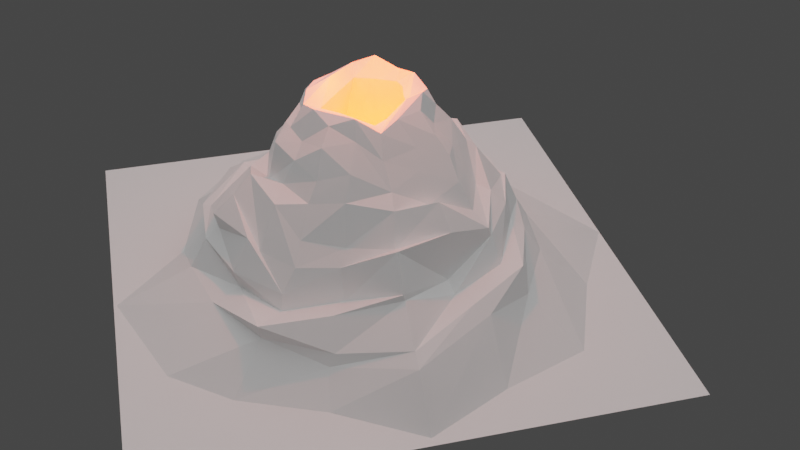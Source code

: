 # Source: Volcano.blend  (saved by Blender 3.0.42; exported with 4.5.12 LTS)
import bpy
from mathutils import Matrix  # noqa: F401  (used for matrix-valued properties, if any)

bpy.ops.wm.read_factory_settings(use_empty=True)
scene = bpy.context.scene
scene.name = 'Scene'

# ---- collections
col_collection = bpy.data.collections.new('Collection'); scene.collection.children.link(col_collection)

# ---- world
world_world = bpy.data.worlds.new('World'); scene.world = world_world
world_world.use_nodes = True; world_world.node_tree.nodes.clear()
_N = world_world.node_tree.nodes; _L = world_world.node_tree.links
n0 = _N.new('ShaderNodeOutputWorld'); n0.name = 'World Output'; n0.location = (300, 300)
n1 = _N.new('ShaderNodeBackground'); n1.name = 'Background'; n1.location = (10, 300)
n1.inputs[0].default_value = (0.05088, 0.05088, 0.05088, 1.0)
_L.new(n1.outputs[0], n0.inputs[0])
n0.is_active_output = True
world_world.color = (0.05088, 0.05088, 0.05088)
world_world.use_sun_shadow = False
world_world.sun_shadow_jitter_overblur = 0.0

# ---- cameras
cam_camera_001 = bpy.data.cameras.new('Camera.001')

# ---- lights
light_area = bpy.data.lights.new('Area', 'AREA')
light_area.color = (255.0, 255.0, 255.0)
light_area.transmission_factor = 0.0
light_area.energy = 3927.0
light_area.shadow_soft_size = 1.0
light_area.shadow_maximum_resolution = 0.006
light_area.use_absolute_resolution = True
light_area.size = 1.0
light_area.size_y = 1.0
light_point = bpy.data.lights.new('Point', 'POINT')
light_point.color = (1.0, 0.06865, 0.006201)
light_point.transmission_factor = 0.0
light_point.energy = 1e+06
light_point.shadow_soft_size = 0.25
light_point.shadow_maximum_resolution = 0.006
light_point.use_absolute_resolution = True
light_point_001 = bpy.data.lights.new('Point.001', 'POINT')
light_point_001.color = (1.0, 0.06865, 0.006201)
light_point_001.transmission_factor = 0.0
light_point_001.energy = 2.5e+05
light_point_001.shadow_soft_size = 0.25
light_point_001.shadow_maximum_resolution = 0.006
light_point_001.use_absolute_resolution = True
light_point_002 = bpy.data.lights.new('Point.002', 'POINT')
light_point_002.color = (1.0, 0.06865, 0.006201)
light_point_002.transmission_factor = 0.0
light_point_002.energy = 2.5e+05
light_point_002.shadow_soft_size = 0.25
light_point_002.shadow_maximum_resolution = 0.006
light_point_002.use_absolute_resolution = True

# ---- meshes
me_cone_001 = bpy.data.meshes.new('Cone.001')
me_cone_001.from_pydata([(-0.004185, 4.096, 0.0), (-0.06778, 0.9307, 3.265), (2.737, 2.534, 0.0), (0.643, 0.6456, 3.256), (4.06, -0.0173, 0.0), (1.047, -0.04059, 3.284), (2.636, -2.58, 0.0), (0.6433, -0.686, 3.306), (0.02089, -4.136, 0.0), (0.05018, -1.002, 3.211), (-2.81, -2.736, 0.0), (-0.6331, -0.7115, 3.243), (-3.998, -0.01266, 0.0), (-1.041, -0.02003, 3.18), (-2.594, 2.548, 0.0), (-0.7705, 0.6872, 3.25), (0.005773, 2.578, 1.056), (0.01907, 2.418, 1.5), (-0.01452, 1.79, 2.143), (-0.07729, 1.39, 2.691), (0.9897, 0.8308, 2.716), (1.291, 1.195, 2.055), (1.473, 1.527, 1.168), (2.188, 1.945, 0.9331), (1.521, -0.1086, 2.711), (1.817, 0.0005266, 1.771), (2.489, -0.03872, 1.396), (2.731, -0.0389, 1.027), (1.057, -1.011, 2.612), (1.324, -1.305, 1.988), (1.673, -1.674, 1.51), (2.095, -2.104, 1.079), (0.05638, -1.403, 2.627), (0.05248, -1.821, 2.08), (0.04237, -2.342, 1.483), (0.0562, -2.661, 0.8023), (-0.947, -1.085, 2.593), (-1.262, -1.383, 1.775), (-1.553, -1.591, 1.477), (-1.954, -1.984, 1.125), (-1.479, -0.06931, 2.447), (-1.966, 0.009584, 1.785), (-2.476, 0.006541, 1.35), (-3.094, -0.009075, 0.8165), (-1.085, 0.9449, 2.55), (-1.38, 1.279, 1.757), (-1.666, 1.631, 1.046), (-2.212, 2.082, 0.9707), (1.222, 2.927, 0.0), (0.2806, 0.8209, 3.313), (-0.05544, 1.144, 2.899), (2.069, 2.061, 0.6852), (3.863, 1.589, 0.0), (0.8088, 0.3331, 3.266), (3.319, -0.03153, 0.7537), (3.118, -1.361, 0.0), (0.868, -0.3737, 3.456), (2.036, -2.009, 0.7176), (1.355, -3.279, 0.0), (0.3558, -0.8783, 3.346), (0.03027, -2.744, 0.6519), (-1.31, -3.385, 0.0), (-0.3884, -0.808, 3.408), (-2.044, -2.067, 0.6394), (-3.326, -1.336, 0.0), (-0.8416, -0.3149, 3.265), (-3.341, -0.004823, 0.6871), (-3.169, 1.263, 0.0), (-0.91, 0.3307, 3.395), (-2.093, 2.037, 0.6538), (-1.85, 3.441, 0.0), (-0.3957, 0.8369, 3.344), (-0.02413, 2.858, 0.5706), (-0.03229, 2.352, 1.235), (-0.04167, 2.084, 1.838), (-0.0496, 1.522, 2.035), (0.8294, 0.7536, 3.027), (1.189, 1.097, 2.222), (1.474, 1.325, 1.583), (1.851, 1.716, 1.216), (1.286, -0.09019, 3.087), (1.672, -0.04854, 2.139), (2.441, -0.0861, 1.641), (2.785, -0.0285, 1.363), (0.8506, -0.8775, 2.855), (1.095, -1.119, 2.163), (1.593, -1.552, 1.814), (2.025, -1.966, 1.104), (-0.009126, -1.128, 2.962), (0.1014, -1.667, 2.2), (0.02952, -2.273, 1.47), (0.004308, -2.563, 0.9594), (-0.8287, -0.8937, 2.904), (-1.137, -1.185, 2.237), (-1.566, -1.539, 1.628), (-1.769, -1.694, 1.073), (-1.237, -0.008135, 2.831), (-1.713, -0.04419, 2.275), (-2.193, 0.01885, 1.913), (-2.485, -0.01598, 1.249), (-0.9432, 0.8325, 3.006), (-1.167, 1.102, 2.233), (-1.583, 1.408, 1.429), (-1.716, 1.669, 0.7781), (-0.9287, 2.18, 0.7243), (-0.872, 1.995, 1.566), (-0.8618, 1.554, 2.099), (-0.5627, 1.18, 2.62), (-2.672, 1.064, 0.6354), (-1.937, 0.7513, 0.9598), (-1.62, 0.6527, 1.685), (-1.271, 0.4918, 2.709), (-2.513, -1.018, 0.979), (-1.841, -0.8473, 0.9867), (-1.575, -0.747, 2.23), (-1.198, -0.5326, 2.558), (-0.9268, -2.37, 1.042), (-0.851, -2.05, 1.515), (-0.5282, -1.656, 1.753), (-0.4288, -1.283, 2.454), (1.042, -2.482, 0.7292), (0.8649, -2.012, 1.349), (0.7364, -1.708, 2.206), (0.4705, -1.18, 2.613), (2.812, -1.17, 0.6809), (2.1, -0.905, 1.756), (1.57, -0.6718, 1.665), (1.215, -0.5502, 2.825), (2.289, 0.914, 0.9491), (2.102, 0.567, 1.264), (1.664, 0.5281, 2.205), (1.164, 0.3992, 2.787), (1.052, 2.522, 1.01), (0.8729, 2.11, 1.36), (0.6099, 1.48, 1.665), (0.452, 1.138, 2.713), (0.42, 0.9025, 2.858), (1.061, 0.3241, 3.103), (0.9689, -0.53, 2.901), (0.5316, -1.044, 2.919), (-0.3693, -0.9958, 2.843), (-1.001, -0.5683, 2.84), (0.5127, 0.4017, 3.373), (-0.5227, 0.4632, 3.297), (-0.4832, -0.5348, 3.38), (-1.032, 0.3482, 3.083), (-0.4017, 1.031, 2.833), (0.006605, 2.773, 0.0), (2.831, -0.03634, 0.0), (0.06482, -0.08917, 0.0), (-1.417, -0.6376, 0.0), (-2.917, -0.0131, 0.0), (-1.023, 2.627, 0.5893), (-0.9309, 2.256, 1.03), (-1.045, 1.85, 1.428), (-0.4885, 1.368, 2.196), (-2.691, 1.152, 0.4192), (-2.359, 1.013, 1.075), (-1.778, 0.7774, 1.46), (-1.415, 0.5965, 2.321), (-2.599, -1.283, 0.8339), (-2.179, -0.8519, 0.9521), (-1.804, -0.8848, 1.822), (-1.424, -0.6436, 2.112), (-1.068, -2.608, 0.6844), (-0.7323, -2.196, 1.148), (-0.7279, -1.837, 1.72), (-0.5981, -1.469, 2.03), (1.006, -2.591, 0.7206), (0.8767, -2.342, 1.29), (0.8199, -1.715, 1.932), (0.702, -1.407, 2.069), (2.595, -1.185, 0.4435), (2.337, -0.9301, 1.201), (1.773, -0.837, 1.592), (1.405, -0.6895, 2.211), (2.603, 1.004, 0.6061), (2.144, 0.8165, 1.09), (1.704, 0.7588, 1.744), (1.411, 0.5851, 2.227), (1.112, 2.396, 0.5618), (0.8794, 2.404, 1.074), (0.9577, 1.689, 1.684), (0.5933, 1.338, 2.041), (0.1115, -0.6416, 3.119), (-0.5463, -0.2202, 3.122), (0.6967, -0.3733, 3.122), (-0.7036, -0.007438, 3.122), (0.7277, -0.3134, 3.122), (-0.4211, 0.3498, 3.122), (0.5476, -0.6478, 3.126), (0.3507, -0.6894, 3.126), (-0.3563, -0.4656, 3.122), (0.8588, -0.02936, 3.111), (-0.228, -0.6224, 3.105), (-0.01493, 0.6697, 3.13), (0.498, 0.2557, 3.129), (-0.7456, -0.7711, 0.07589), (-0.3721, 0.3386, 0.07589), (0.06485, -1.539, 0.07589), (-1.812, -0.3392, 0.07589), (1.734, -0.776, 0.07589), (-2.261, 0.268, 0.07589), (1.823, -0.6049, 0.07589), (-1.111, 1.025, 0.07589), (1.309, -1.561, 0.07589), (1.111, -1.602, 0.07589), (-1.27, -1.039, 0.07589), (2.197, 0.2036, 0.07589), (-0.9192, -1.506, 0.07589), (-0.3429, 1.531, 0.07589), (0.9089, 1.226, 0.0761)], [], [(1, 136, 50), (3, 137, 76), (5, 138, 80), (28, 139, 123), (32, 140, 119), (36, 141, 115), (40, 145, 111), (15, 146, 100), (14, 147, 149), (47, 152, 69), (46, 153, 103), (46, 154, 105), (44, 155, 101), (43, 156, 66), (42, 157, 99), (41, 158, 98), (40, 159, 97), (39, 160, 63), (38, 161, 95), (38, 162, 113), (37, 163, 114), (35, 164, 60), (34, 165, 91), (33, 166, 90), (32, 167, 89), (31, 168, 57), (30, 169, 87), (30, 170, 121), (29, 171, 122), (27, 172, 54), (27, 173, 124), (25, 174, 82), (24, 175, 81), (2, 176, 52), (22, 177, 79), (22, 178, 129), (21, 179, 130), (16, 180, 72), (16, 181, 132), (18, 182, 74), (19, 183, 75), (1, 49, 136), (3, 53, 137), (5, 56, 138), (28, 84, 139), (32, 88, 140), (36, 92, 141), (5, 53, 142), (1, 71, 143), (13, 65, 144), (9, 194, 144), (7, 56, 186, 190), (40, 96, 145), (15, 71, 146), (14, 70, 147), (2, 52, 148), (6, 58, 149), (8, 61, 150), (10, 64, 151), (47, 104, 152), (46, 105, 153), (46, 102, 154), (44, 107, 155), (43, 108, 156), (42, 109, 157), (41, 110, 158), (40, 111, 159), (39, 112, 160), (38, 113, 161), (38, 94, 162), (37, 93, 163), (35, 116, 164), (34, 117, 165), (33, 118, 166), (32, 119, 167), (31, 120, 168), (30, 121, 169), (30, 86, 170), (29, 85, 171), (27, 124, 172), (27, 83, 173), (25, 126, 174), (24, 127, 175), (2, 51, 176), (22, 129, 177), (22, 78, 178), (21, 77, 179), (16, 132, 180), (16, 73, 181), (18, 134, 182), (19, 135, 183), (183, 77, 21), (183, 135, 77), (135, 20, 77), (182, 78, 22), (182, 134, 78), (134, 21, 78), (181, 133, 22), (181, 73, 133), (73, 17, 133), (180, 51, 2), (180, 132, 51), (132, 23, 51), (179, 131, 24), (179, 77, 131), (77, 20, 131), (178, 130, 25), (178, 78, 130), (78, 21, 130), (177, 83, 27), (177, 129, 83), (129, 26, 83), (176, 128, 27), (176, 51, 128), (51, 23, 128), (175, 85, 29), (175, 127, 85), (127, 28, 85), (174, 86, 30), (174, 126, 86), (126, 29, 86), (173, 125, 30), (173, 83, 125), (83, 26, 125), (172, 57, 6), (172, 124, 57), (124, 31, 57), (171, 123, 32), (171, 85, 123), (85, 28, 123), (170, 122, 33), (170, 86, 122), (86, 29, 122), (169, 91, 35), (169, 121, 91), (121, 34, 91), (168, 60, 8), (168, 120, 60), (120, 35, 60), (167, 93, 37), (167, 119, 93), (119, 36, 93), (166, 94, 38), (166, 118, 94), (118, 37, 94), (165, 95, 39), (165, 117, 95), (117, 38, 95), (164, 63, 10), (164, 116, 63), (116, 39, 63), (163, 115, 40), (163, 93, 115), (93, 36, 115), (162, 114, 41), (162, 94, 114), (94, 37, 114), (161, 99, 43), (161, 113, 99), (113, 42, 99), (160, 66, 12), (160, 112, 66), (112, 43, 66), (159, 101, 45), (159, 111, 101), (111, 44, 101), (158, 102, 46), (158, 110, 102), (110, 45, 102), (157, 103, 47), (157, 109, 103), (109, 46, 103), (156, 69, 14), (156, 108, 69), (108, 47, 69), (155, 75, 18), (155, 107, 75), (107, 19, 75), (154, 106, 18), (154, 102, 106), (102, 45, 106), (153, 73, 16), (153, 105, 73), (105, 17, 73), (152, 72, 0), (152, 104, 72), (104, 16, 72), (151, 67, 14), (151, 64, 67), (64, 12, 67), (150, 151, 14), (150, 61, 151), (61, 10, 151), (149, 150, 14), (149, 58, 150), (58, 8, 150), (148, 55, 6), (148, 52, 55), (52, 4, 55), (147, 48, 2), (147, 70, 48), (70, 0, 48), (146, 50, 19), (146, 71, 50), (71, 1, 50), (145, 68, 15), (145, 96, 68), (96, 13, 68), (187, 185, 200, 202), (193, 196, 211, 208), (56, 5, 193, 188), (144, 192, 185, 13), (144, 194, 192), (59, 190, 191), (144, 62, 9), (144, 65, 62), (65, 11, 62), (143, 68, 13), (143, 71, 68), (71, 15, 68), (142, 49, 1), (142, 53, 49), (53, 3, 49), (141, 65, 13), (141, 92, 65), (92, 11, 65), (140, 62, 11), (140, 88, 62), (88, 9, 62), (139, 59, 9), (139, 84, 59), (84, 7, 59), (138, 84, 28), (138, 56, 84), (56, 7, 84), (137, 80, 24), (137, 53, 80), (53, 5, 80), (136, 76, 20), (136, 49, 76), (49, 3, 76), (75, 134, 18), (75, 183, 134), (183, 21, 134), (74, 133, 17), (74, 182, 133), (182, 22, 133), (132, 79, 23), (132, 181, 79), (181, 22, 79), (72, 48, 0), (72, 180, 48), (180, 2, 48), (130, 81, 25), (130, 179, 81), (179, 24, 81), (129, 82, 26), (129, 178, 82), (178, 25, 82), (79, 128, 23), (79, 177, 128), (177, 27, 128), (52, 54, 4), (52, 176, 54), (176, 27, 54), (81, 126, 25), (81, 175, 126), (175, 29, 126), (82, 125, 26), (82, 174, 125), (174, 30, 125), (124, 87, 31), (124, 173, 87), (173, 30, 87), (54, 55, 4), (54, 172, 55), (172, 6, 55), (122, 89, 33), (122, 171, 89), (171, 32, 89), (121, 90, 34), (121, 170, 90), (170, 33, 90), (87, 120, 31), (87, 169, 120), (169, 35, 120), (57, 58, 6), (57, 168, 58), (168, 8, 58), (89, 118, 33), (89, 167, 118), (167, 37, 118), (90, 117, 34), (90, 166, 117), (166, 38, 117), (91, 116, 35), (91, 165, 116), (165, 39, 116), (60, 61, 8), (60, 164, 61), (164, 10, 61), (114, 97, 41), (114, 163, 97), (163, 40, 97), (113, 98, 42), (113, 162, 98), (162, 41, 98), (95, 112, 39), (95, 161, 112), (161, 43, 112), (63, 64, 10), (63, 160, 64), (160, 12, 64), (97, 110, 41), (97, 159, 110), (159, 45, 110), (98, 109, 42), (98, 158, 109), (158, 46, 109), (99, 108, 43), (99, 157, 108), (157, 47, 108), (66, 67, 12), (66, 156, 67), (156, 14, 67), (101, 106, 45), (101, 155, 106), (155, 18, 106), (105, 74, 17), (105, 154, 74), (154, 18, 74), (103, 104, 47), (103, 153, 104), (153, 16, 104), (69, 70, 14), (69, 152, 70), (152, 0, 70), (149, 148, 6), (149, 147, 148), (147, 2, 148), (100, 107, 44), (100, 146, 107), (146, 19, 107), (111, 100, 44), (111, 145, 100), (145, 15, 100), (142, 195, 196), (1, 195, 142), (115, 96, 40), (115, 141, 96), (141, 13, 96), (119, 92, 36), (119, 140, 92), (140, 11, 92), (123, 88, 32), (123, 139, 88), (139, 9, 88), (80, 127, 24), (80, 138, 127), (138, 28, 127), (76, 131, 20), (76, 137, 131), (137, 24, 131), (50, 135, 19), (50, 136, 135), (136, 20, 135), (197, 198, 202, 200), (195, 189, 204, 210), (184, 194, 59), (188, 186, 56), (186, 188, 203, 201), (190, 186, 201, 205), (187, 189, 143, 13), (194, 184, 199, 209), (188, 193, 208, 203), (189, 195, 143), (185, 187, 13), (192, 194, 209, 207), (197, 201, 203, 198), (198, 204, 202), (207, 209, 199, 197), (208, 211, 198), (199, 206, 197), (203, 208, 198), (205, 201, 197, 206), (200, 207, 197), (195, 211, 196), (185, 192, 207, 200), (184, 191, 206, 199), (191, 190, 205, 206), (189, 187, 202, 204), (5, 142, 196, 193), (1, 143, 195), (59, 7, 190), (191, 184, 59), (198, 211, 210), (198, 210, 204), (210, 211, 195), (9, 59, 194)])
_uv = me_cone_001.uv_layers.new(name='UVMap')
_uv.uv.foreach_set('vector', [1.0, 1.0, 0.9375, 0.9544, 1.0, 0.9544, 0.875, 1.0, 0.8125, 0.9544, 0.875, 0.9544, 0.75, 1.0, 0.6875, 0.9544, 0.75, 0.9544, 0.625, 0.9087, 0.5625, 0.9544, 0.5625, 0.9087, 0.5, 0.9087, 0.4375, 0.9544, 0.4375, 0.9087, 0.375, 0.9087, 0.3125, 0.9544, 0.3125, 0.9087, 0.25, 0.9087, 0.1875, 0.9544, 0.1875, 0.9087, 0.125, 1.0, 0.0625, 0.9544, 0.125, 0.9544, 0.5803, 0.4197, 0.75, 0.4197, 0.75, 0.25, 0.125, 0.6087, 0.0625, 0.5544, 0.125, 0.5544, 0.125, 0.7087, 0.0625, 0.6587, 0.125, 0.6587, 0.125, 0.7087, 0.0625, 0.7587, 0.0625, 0.7087, 0.125, 0.9087, 0.0625, 0.8587, 0.125, 0.8587, 0.25, 0.6087, 0.1875, 0.5544, 0.25, 0.5544, 0.25, 0.7087, 0.1875, 0.6587, 0.25, 0.6587, 0.25, 0.8087, 0.1875, 0.7587, 0.25, 0.7587, 0.25, 0.9087, 0.1875, 0.8587, 0.25, 0.8587, 0.375, 0.6087, 0.3125, 0.5544, 0.375, 0.5544, 0.375, 0.7087, 0.3125, 0.6587, 0.375, 0.6587, 0.375, 0.7087, 0.3125, 0.7587, 0.3125, 0.7087, 0.375, 0.8087, 0.3125, 0.8587, 0.3125, 0.8087, 0.5, 0.6087, 0.4375, 0.5544, 0.5, 0.5544, 0.5, 0.7087, 0.4375, 0.6587, 0.5, 0.6587, 0.5, 0.8087, 0.4375, 0.7587, 0.5, 0.7587, 0.5, 0.9087, 0.4375, 0.8587, 0.5, 0.8587, 0.625, 0.6087, 0.5625, 0.5544, 0.625, 0.5544, 0.625, 0.7087, 0.5625, 0.6587, 0.625, 0.6587, 0.625, 0.7087, 0.5625, 0.7587, 0.5625, 0.7087, 0.625, 0.8087, 0.5625, 0.8587, 0.5625, 0.8087, 0.75, 0.6087, 0.6875, 0.5544, 0.75, 0.5544, 0.75, 0.6087, 0.6875, 0.6587, 0.6875, 0.6087, 0.75, 0.8087, 0.6875, 0.7587, 0.75, 0.7587, 0.75, 0.9087, 0.6875, 0.8587, 0.75, 0.8587, 0.875, 0.5, 0.8125, 0.5544, 0.8125, 0.5, 0.875, 0.7087, 0.8125, 0.6587, 0.875, 0.6587, 0.875, 0.7087, 0.8125, 0.7587, 0.8125, 0.7087, 0.875, 0.8087, 0.8125, 0.8587, 0.8125, 0.8087, 1.0, 0.6087, 0.9375, 0.5544, 1.0, 0.5544, 1.0, 0.6087, 0.9375, 0.6587, 0.9375, 0.6087, 1.0, 0.8087, 0.9375, 0.7587, 1.0, 0.7587, 1.0, 0.9087, 0.9375, 0.8587, 1.0, 0.8587, 1.0, 1.0, 0.9375, 1.0, 0.9375, 0.9544, 0.875, 1.0, 0.8125, 1.0, 0.8125, 0.9544, 0.75, 1.0, 0.6875, 1.0, 0.6875, 0.9544, 0.625, 0.9087, 0.625, 0.9544, 0.5625, 0.9544, 0.5, 0.9087, 0.5, 0.9544, 0.4375, 0.9544, 0.375, 0.9087, 0.375, 0.9544, 0.3125, 0.9544, 0.49, 0.25, 0.4549, 0.3349, 0.37, 0.37, 0.25, 0.49, 0.1651, 0.4549, 0.13, 0.37, 0.01, 0.25, 0.04515, 0.1651, 0.13, 0.13, 0.25, 0.01, 0.1899, 0.1052, 0.13, 0.13, 0.4197, 0.08029, 0.4549, 0.1651, 0.4153, 0.1651, 0.3957, 0.09023, 0.25, 0.9087, 0.25, 0.9544, 0.1875, 0.9544, 0.125, 1.0, 0.0625, 1.0, 0.0625, 0.9544, 0.5803, 0.4197, 0.6651, 0.4549, 0.75, 0.4197, 0.9197, 0.4197, 0.9549, 0.3349, 0.9197, 0.25, 0.9197, 0.08029, 0.8349, 0.04515, 0.75, 0.25, 0.75, 0.01, 0.6651, 0.04515, 0.6651, 0.2149, 0.5803, 0.08029, 0.5451, 0.1651, 0.5803, 0.25, 0.125, 0.6087, 0.0625, 0.6087, 0.0625, 0.5544, 0.125, 0.7087, 0.0625, 0.7087, 0.0625, 0.6587, 0.125, 0.7087, 0.125, 0.7587, 0.0625, 0.7587, 0.125, 0.9087, 0.0625, 0.9087, 0.0625, 0.8587, 0.25, 0.6087, 0.1875, 0.6087, 0.1875, 0.5544, 0.25, 0.7087, 0.1875, 0.7087, 0.1875, 0.6587, 0.25, 0.8087, 0.1875, 0.8087, 0.1875, 0.7587, 0.25, 0.9087, 0.1875, 0.9087, 0.1875, 0.8587, 0.375, 0.6087, 0.3125, 0.6087, 0.3125, 0.5544, 0.375, 0.7087, 0.3125, 0.7087, 0.3125, 0.6587, 0.375, 0.7087, 0.375, 0.7587, 0.3125, 0.7587, 0.375, 0.8087, 0.375, 0.8587, 0.3125, 0.8587, 0.5, 0.6087, 0.4375, 0.6087, 0.4375, 0.5544, 0.5, 0.7087, 0.4375, 0.7087, 0.4375, 0.6587, 0.5, 0.8087, 0.4375, 0.8087, 0.4375, 0.7587, 0.5, 0.9087, 0.4375, 0.9087, 0.4375, 0.8587, 0.625, 0.6087, 0.5625, 0.6087, 0.5625, 0.5544, 0.625, 0.7087, 0.5625, 0.7087, 0.5625, 0.6587, 0.625, 0.7087, 0.625, 0.7587, 0.5625, 0.7587, 0.625, 0.8087, 0.625, 0.8587, 0.5625, 0.8587, 0.75, 0.6087, 0.6875, 0.6087, 0.6875, 0.5544, 0.75, 0.6087, 0.75, 0.6587, 0.6875, 0.6587, 0.75, 0.8087, 0.6875, 0.8087, 0.6875, 0.7587, 0.75, 0.9087, 0.6875, 0.9087, 0.6875, 0.8587, 0.875, 0.5, 0.875, 0.5544, 0.8125, 0.5544, 0.875, 0.7087, 0.8125, 0.7087, 0.8125, 0.6587, 0.875, 0.7087, 0.875, 0.7587, 0.8125, 0.7587, 0.875, 0.8087, 0.875, 0.8587, 0.8125, 0.8587, 1.0, 0.6087, 0.9375, 0.6087, 0.9375, 0.5544, 1.0, 0.6087, 1.0, 0.6587, 0.9375, 0.6587, 1.0, 0.8087, 0.9375, 0.8087, 0.9375, 0.7587, 1.0, 0.9087, 0.9375, 0.9087, 0.9375, 0.8587, 0.9375, 0.8587, 0.875, 0.8587, 0.875, 0.8087, 0.9375, 0.8587, 0.9375, 0.9087, 0.875, 0.8587, 0.9375, 0.9087, 0.875, 0.9087, 0.875, 0.8587, 0.9375, 0.7587, 0.875, 0.7587, 0.875, 0.7087, 0.9375, 0.7587, 0.9375, 0.8087, 0.875, 0.7587, 0.9375, 0.8087, 0.875, 0.8087, 0.875, 0.7587, 0.9375, 0.6587, 0.9375, 0.7087, 0.875, 0.7087, 0.9375, 0.6587, 1.0, 0.6587, 0.9375, 0.7087, 1.0, 0.6587, 1.0, 0.7087, 0.9375, 0.7087, 0.9375, 0.5544, 0.875, 0.5544, 0.875, 0.5, 0.9375, 0.5544, 0.9375, 0.6087, 0.875, 0.5544, 0.9375, 0.6087, 0.875, 0.6087, 0.875, 0.5544, 0.8125, 0.8587, 0.8125, 0.9087, 0.75, 0.9087, 0.8125, 0.8587, 0.875, 0.8587, 0.8125, 0.9087, 0.875, 0.8587, 0.875, 0.9087, 0.8125, 0.9087, 0.8125, 0.7587, 0.8125, 0.8087, 0.75, 0.8087, 0.8125, 0.7587, 0.875, 0.7587, 0.8125, 0.8087, 0.875, 0.7587, 0.875, 0.8087, 0.8125, 0.8087, 0.8125, 0.6587, 0.75, 0.6587, 0.75, 0.6087, 0.8125, 0.6587, 0.8125, 0.7087, 0.75, 0.6587, 0.8125, 0.7087, 0.75, 0.7087, 0.75, 0.6587, 0.8125, 0.5544, 0.8125, 0.6087, 0.75, 0.6087, 0.8125, 0.5544, 0.875, 0.5544, 0.8125, 0.6087, 0.875, 0.5544, 0.875, 0.6087, 0.8125, 0.6087, 0.6875, 0.8587, 0.625, 0.8587, 0.625, 0.8087, 0.6875, 0.8587, 0.6875, 0.9087, 0.625, 0.8587, 0.6875, 0.9087, 0.625, 0.9087, 0.625, 0.8587, 0.6875, 0.7587, 0.625, 0.7587, 0.625, 0.7087, 0.6875, 0.7587, 0.6875, 0.8087, 0.625, 0.7587, 0.6875, 0.8087, 0.625, 0.8087, 0.625, 0.7587, 0.6875, 0.6587, 0.6875, 0.7087, 0.625, 0.7087, 0.6875, 0.6587, 0.75, 0.6587, 0.6875, 0.7087, 0.75, 0.6587, 0.75, 0.7087, 0.6875, 0.7087, 0.6875, 0.5544, 0.625, 0.5544, 0.625, 0.5, 0.6875, 0.5544, 0.6875, 0.6087, 0.625, 0.5544, 0.6875, 0.6087, 0.625, 0.6087, 0.625, 0.5544, 0.5625, 0.8587, 0.5625, 0.9087, 0.5, 0.9087, 0.5625, 0.8587, 0.625, 0.8587, 0.5625, 0.9087, 0.625, 0.8587, 0.625, 0.9087, 0.5625, 0.9087, 0.5625, 0.7587, 0.5625, 0.8087, 0.5, 0.8087, 0.5625, 0.7587, 0.625, 0.7587, 0.5625, 0.8087, 0.625, 0.7587, 0.625, 0.8087, 0.5625, 0.8087, 0.5625, 0.6587, 0.5, 0.6587, 0.5, 0.6087, 0.5625, 0.6587, 0.5625, 0.7087, 0.5, 0.6587, 0.5625, 0.7087, 0.5, 0.7087, 0.5, 0.6587, 0.5625, 0.5544, 0.5, 0.5544, 0.5, 0.5, 0.5625, 0.5544, 0.5625, 0.6087, 0.5, 0.5544, 0.5625, 0.6087, 0.5, 0.6087, 0.5, 0.5544, 0.4375, 0.8587, 0.375, 0.8587, 0.375, 0.8087, 0.4375, 0.8587, 0.4375, 0.9087, 0.375, 0.8587, 0.4375, 0.9087, 0.375, 0.9087, 0.375, 0.8587, 0.4375, 0.7587, 0.375, 0.7587, 0.375, 0.7087, 0.4375, 0.7587, 0.4375, 0.8087, 0.375, 0.7587, 0.4375, 0.8087, 0.375, 0.8087, 0.375, 0.7587, 0.4375, 0.6587, 0.375, 0.6587, 0.375, 0.6087, 0.4375, 0.6587, 0.4375, 0.7087, 0.375, 0.6587, 0.4375, 0.7087, 0.375, 0.7087, 0.375, 0.6587, 0.4375, 0.5544, 0.375, 0.5544, 0.375, 0.5, 0.4375, 0.5544, 0.4375, 0.6087, 0.375, 0.5544, 0.4375, 0.6087, 0.375, 0.6087, 0.375, 0.5544, 0.3125, 0.8587, 0.3125, 0.9087, 0.25, 0.9087, 0.3125, 0.8587, 0.375, 0.8587, 0.3125, 0.9087, 0.375, 0.8587, 0.375, 0.9087, 0.3125, 0.9087, 0.3125, 0.7587, 0.3125, 0.8087, 0.25, 0.8087, 0.3125, 0.7587, 0.375, 0.7587, 0.3125, 0.8087, 0.375, 0.7587, 0.375, 0.8087, 0.3125, 0.8087, 0.3125, 0.6587, 0.25, 0.6587, 0.25, 0.6087, 0.3125, 0.6587, 0.3125, 0.7087, 0.25, 0.6587, 0.3125, 0.7087, 0.25, 0.7087, 0.25, 0.6587, 0.3125, 0.5544, 0.25, 0.5544, 0.25, 0.5, 0.3125, 0.5544, 0.3125, 0.6087, 0.25, 0.5544, 0.3125, 0.6087, 0.25, 0.6087, 0.25, 0.5544, 0.1875, 0.8587, 0.125, 0.8587, 0.125, 0.8087, 0.1875, 0.8587, 0.1875, 0.9087, 0.125, 0.8587, 0.1875, 0.9087, 0.125, 0.9087, 0.125, 0.8587, 0.1875, 0.7587, 0.125, 0.7587, 0.125, 0.7087, 0.1875, 0.7587, 0.1875, 0.8087, 0.125, 0.7587, 0.1875, 0.8087, 0.125, 0.8087, 0.125, 0.7587, 0.1875, 0.6587, 0.125, 0.6587, 0.125, 0.6087, 0.1875, 0.6587, 0.1875, 0.7087, 0.125, 0.6587, 0.1875, 0.7087, 0.125, 0.7087, 0.125, 0.6587, 0.1875, 0.5544, 0.125, 0.5544, 0.125, 0.5, 0.1875, 0.5544, 0.1875, 0.6087, 0.125, 0.5544, 0.1875, 0.6087, 0.125, 0.6087, 0.125, 0.5544, 0.0625, 0.8587, 0.0, 0.8587, 0.0, 0.8087, 0.0625, 0.8587, 0.0625, 0.9087, 0.0, 0.8587, 0.0625, 0.9087, 0.0, 0.9087, 0.0, 0.8587, 0.0625, 0.7587, 0.0625, 0.8087, 0.0, 0.8087, 0.0625, 0.7587, 0.125, 0.7587, 0.0625, 0.8087, 0.125, 0.7587, 0.125, 0.8087, 0.0625, 0.8087, 0.0625, 0.6587, 0.0, 0.6587, 0.0, 0.6087, 0.0625, 0.6587, 0.0625, 0.7087, 0.0, 0.6587, 0.0625, 0.7087, 0.0, 0.7087, 0.0, 0.6587, 0.0625, 0.5544, 0.0, 0.5544, 0.0, 0.5, 0.0625, 0.5544, 0.0625, 0.6087, 0.0, 0.5544, 0.0625, 0.6087, 0.0, 0.6087, 0.0, 0.5544, 0.5803, 0.25, 0.5451, 0.3349, 0.5803, 0.4197, 0.5803, 0.25, 0.5451, 0.1651, 0.5451, 0.3349, 0.5451, 0.1651, 0.51, 0.25, 0.5451, 0.3349, 0.6651, 0.2149, 0.5803, 0.25, 0.5803, 0.4197, 0.6651, 0.2149, 0.6651, 0.04515, 0.5803, 0.25, 0.6651, 0.04515, 0.5803, 0.08029, 0.5803, 0.25, 0.75, 0.25, 0.6651, 0.2149, 0.5803, 0.4197, 0.75, 0.25, 0.8349, 0.04515, 0.6651, 0.2149, 0.8349, 0.04515, 0.75, 0.01, 0.6651, 0.2149, 0.9197, 0.25, 0.9549, 0.1651, 0.9197, 0.08029, 0.9197, 0.25, 0.9549, 0.3349, 0.9549, 0.1651, 0.9549, 0.3349, 0.99, 0.25, 0.9549, 0.1651, 0.75, 0.4197, 0.8349, 0.4549, 0.9197, 0.4197, 0.75, 0.4197, 0.6651, 0.4549, 0.8349, 0.4549, 0.6651, 0.4549, 0.75, 0.49, 0.8349, 0.4549, 0.0625, 0.9544, 0.0, 0.9544, 0.0, 0.9087, 0.0625, 0.9544, 0.0625, 1.0, 0.0, 0.9544, 0.0625, 1.0, 0.0, 1.0, 0.0, 0.9544, 0.1875, 0.9544, 0.1875, 1.0, 0.125, 1.0, 0.1875, 0.9544, 0.25, 0.9544, 0.1875, 1.0, 0.25, 0.9544, 0.25, 1.0, 0.1875, 1.0, 0.09095, 0.25, 0.1267, 0.2017, 0.1267, 0.2017, 0.09095, 0.25, 0.4486, 0.25, 0.3661, 0.3287, 0.3472, 0.3468, 0.4486, 0.25, 0.4549, 0.1651, 0.49, 0.25, 0.4486, 0.25, 0.4233, 0.1782, 0.13, 0.13, 0.1638, 0.144, 0.1267, 0.2017, 0.01, 0.25, 0.13, 0.13, 0.1899, 0.1052, 0.1638, 0.144, 0.3349, 0.04515, 0.3957, 0.09023, 0.3956, 0.09029, 0.13, 0.13, 0.1651, 0.04515, 0.25, 0.01, 0.13, 0.13, 0.04515, 0.1651, 0.1651, 0.04515, 0.04515, 0.1651, 0.08029, 0.08029, 0.1651, 0.04515, 0.13, 0.37, 0.04515, 0.3349, 0.01, 0.25, 0.13, 0.37, 0.1651, 0.4549, 0.04515, 0.3349, 0.1651, 0.4549, 0.08029, 0.4197, 0.04515, 0.3349, 0.37, 0.37, 0.3349, 0.4549, 0.25, 0.49, 0.37, 0.37, 0.4549, 0.3349, 0.3349, 0.4549, 0.4549, 0.3349, 0.4197, 0.4197, 0.3349, 0.4549, 0.3125, 0.9544, 0.3125, 1.0, 0.25, 1.0, 0.3125, 0.9544, 0.375, 0.9544, 0.3125, 1.0, 0.375, 0.9544, 0.375, 1.0, 0.3125, 1.0, 0.4375, 0.9544, 0.4375, 1.0, 0.375, 1.0, 0.4375, 0.9544, 0.5, 0.9544, 0.4375, 1.0, 0.5, 0.9544, 0.5, 1.0, 0.4375, 1.0, 0.5625, 0.9544, 0.5625, 1.0, 0.5, 1.0, 0.5625, 0.9544, 0.625, 0.9544, 0.5625, 1.0, 0.625, 0.9544, 0.625, 1.0, 0.5625, 1.0, 0.6875, 0.9544, 0.625, 0.9544, 0.625, 0.9087, 0.6875, 0.9544, 0.6875, 1.0, 0.625, 0.9544, 0.6875, 1.0, 0.625, 1.0, 0.625, 0.9544, 0.8125, 0.9544, 0.75, 0.9544, 0.75, 0.9087, 0.8125, 0.9544, 0.8125, 1.0, 0.75, 0.9544, 0.8125, 1.0, 0.75, 1.0, 0.75, 0.9544, 0.9375, 0.9544, 0.875, 0.9544, 0.875, 0.9087, 0.9375, 0.9544, 0.9375, 1.0, 0.875, 0.9544, 0.9375, 1.0, 0.875, 1.0, 0.875, 0.9544, 1.0, 0.8587, 0.9375, 0.8087, 1.0, 0.8087, 1.0, 0.8587, 0.9375, 0.8587, 0.9375, 0.8087, 0.9375, 0.8587, 0.875, 0.8087, 0.9375, 0.8087, 1.0, 0.7587, 0.9375, 0.7087, 1.0, 0.7087, 1.0, 0.7587, 0.9375, 0.7587, 0.9375, 0.7087, 0.9375, 0.7587, 0.875, 0.7087, 0.9375, 0.7087, 0.9375, 0.6087, 0.875, 0.6587, 0.875, 0.6087, 0.9375, 0.6087, 0.9375, 0.6587, 0.875, 0.6587, 0.9375, 0.6587, 0.875, 0.7087, 0.875, 0.6587, 1.0, 0.5544, 0.9375, 0.5, 1.0, 0.5, 1.0, 0.5544, 0.9375, 0.5544, 0.9375, 0.5, 0.9375, 0.5544, 0.875, 0.5, 0.9375, 0.5, 0.8125, 0.8087, 0.75, 0.8587, 0.75, 0.8087, 0.8125, 0.8087, 0.8125, 0.8587, 0.75, 0.8587, 0.8125, 0.8587, 0.75, 0.9087, 0.75, 0.8587, 0.8125, 0.7087, 0.75, 0.7587, 0.75, 0.7087, 0.8125, 0.7087, 0.8125, 0.7587, 0.75, 0.7587, 0.8125, 0.7587, 0.75, 0.8087, 0.75, 0.7587, 0.875, 0.6587, 0.8125, 0.6087, 0.875, 0.6087, 0.875, 0.6587, 0.8125, 0.6587, 0.8125, 0.6087, 0.8125, 0.6587, 0.75, 0.6087, 0.8125, 0.6087, 0.8125, 0.5, 0.75, 0.5544, 0.75, 0.5, 0.8125, 0.5, 0.8125, 0.5544, 0.75, 0.5544, 0.8125, 0.5544, 0.75, 0.6087, 0.75, 0.5544, 0.75, 0.8587, 0.6875, 0.8087, 0.75, 0.8087, 0.75, 0.8587, 0.6875, 0.8587, 0.6875, 0.8087, 0.6875, 0.8587, 0.625, 0.8087, 0.6875, 0.8087, 0.75, 0.7587, 0.6875, 0.7087, 0.75, 0.7087, 0.75, 0.7587, 0.6875, 0.7587, 0.6875, 0.7087, 0.6875, 0.7587, 0.625, 0.7087, 0.6875, 0.7087, 0.6875, 0.6087, 0.625, 0.6587, 0.625, 0.6087, 0.6875, 0.6087, 0.6875, 0.6587, 0.625, 0.6587, 0.6875, 0.6587, 0.625, 0.7087, 0.625, 0.6587, 0.75, 0.5544, 0.6875, 0.5, 0.75, 0.5, 0.75, 0.5544, 0.6875, 0.5544, 0.6875, 0.5, 0.6875, 0.5544, 0.625, 0.5, 0.6875, 0.5, 0.5625, 0.8087, 0.5, 0.8587, 0.5, 0.8087, 0.5625, 0.8087, 0.5625, 0.8587, 0.5, 0.8587, 0.5625, 0.8587, 0.5, 0.9087, 0.5, 0.8587, 0.5625, 0.7087, 0.5, 0.7587, 0.5, 0.7087, 0.5625, 0.7087, 0.5625, 0.7587, 0.5, 0.7587, 0.5625, 0.7587, 0.5, 0.8087, 0.5, 0.7587, 0.625, 0.6587, 0.5625, 0.6087, 0.625, 0.6087, 0.625, 0.6587, 0.5625, 0.6587, 0.5625, 0.6087, 0.5625, 0.6587, 0.5, 0.6087, 0.5625, 0.6087, 0.625, 0.5544, 0.5625, 0.5, 0.625, 0.5, 0.625, 0.5544, 0.5625, 0.5544, 0.5625, 0.5, 0.5625, 0.5544, 0.5, 0.5, 0.5625, 0.5, 0.5, 0.8587, 0.4375, 0.8087, 0.5, 0.8087, 0.5, 0.8587, 0.4375, 0.8587, 0.4375, 0.8087, 0.4375, 0.8587, 0.375, 0.8087, 0.4375, 0.8087, 0.5, 0.7587, 0.4375, 0.7087, 0.5, 0.7087, 0.5, 0.7587, 0.4375, 0.7587, 0.4375, 0.7087, 0.4375, 0.7587, 0.375, 0.7087, 0.4375, 0.7087, 0.5, 0.6587, 0.4375, 0.6087, 0.5, 0.6087, 0.5, 0.6587, 0.4375, 0.6587, 0.4375, 0.6087, 0.4375, 0.6587, 0.375, 0.6087, 0.4375, 0.6087, 0.5, 0.5544, 0.4375, 0.5, 0.5, 0.5, 0.5, 0.5544, 0.4375, 0.5544, 0.4375, 0.5, 0.4375, 0.5544, 0.375, 0.5, 0.4375, 0.5, 0.3125, 0.8087, 0.25, 0.8587, 0.25, 0.8087, 0.3125, 0.8087, 0.3125, 0.8587, 0.25, 0.8587, 0.3125, 0.8587, 0.25, 0.9087, 0.25, 0.8587, 0.3125, 0.7087, 0.25, 0.7587, 0.25, 0.7087, 0.3125, 0.7087, 0.3125, 0.7587, 0.25, 0.7587, 0.3125, 0.7587, 0.25, 0.8087, 0.25, 0.7587, 0.375, 0.6587, 0.3125, 0.6087, 0.375, 0.6087, 0.375, 0.6587, 0.3125, 0.6587, 0.3125, 0.6087, 0.3125, 0.6587, 0.25, 0.6087, 0.3125, 0.6087, 0.375, 0.5544, 0.3125, 0.5, 0.375, 0.5, 0.375, 0.5544, 0.3125, 0.5544, 0.3125, 0.5, 0.3125, 0.5544, 0.25, 0.5, 0.3125, 0.5, 0.25, 0.8587, 0.1875, 0.8087, 0.25, 0.8087, 0.25, 0.8587, 0.1875, 0.8587, 0.1875, 0.8087, 0.1875, 0.8587, 0.125, 0.8087, 0.1875, 0.8087, 0.25, 0.7587, 0.1875, 0.7087, 0.25, 0.7087, 0.25, 0.7587, 0.1875, 0.7587, 0.1875, 0.7087, 0.1875, 0.7587, 0.125, 0.7087, 0.1875, 0.7087, 0.25, 0.6587, 0.1875, 0.6087, 0.25, 0.6087, 0.25, 0.6587, 0.1875, 0.6587, 0.1875, 0.6087, 0.1875, 0.6587, 0.125, 0.6087, 0.1875, 0.6087, 0.25, 0.5544, 0.1875, 0.5, 0.25, 0.5, 0.25, 0.5544, 0.1875, 0.5544, 0.1875, 0.5, 0.1875, 0.5544, 0.125, 0.5, 0.1875, 0.5, 0.125, 0.8587, 0.0625, 0.8087, 0.125, 0.8087, 0.125, 0.8587, 0.0625, 0.8587, 0.0625, 0.8087, 0.0625, 0.8587, 0.0, 0.8087, 0.0625, 0.8087, 0.0625, 0.7087, 0.0, 0.7587, 0.0, 0.7087, 0.0625, 0.7087, 0.0625, 0.7587, 0.0, 0.7587, 0.0625, 0.7587, 0.0, 0.8087, 0.0, 0.7587, 0.125, 0.6587, 0.0625, 0.6087, 0.125, 0.6087, 0.125, 0.6587, 0.0625, 0.6587, 0.0625, 0.6087, 0.0625, 0.6587, 0.0, 0.6087, 0.0625, 0.6087, 0.125, 0.5544, 0.0625, 0.5, 0.125, 0.5, 0.125, 0.5544, 0.0625, 0.5544, 0.0625, 0.5, 0.0625, 0.5544, 0.0, 0.5, 0.0625, 0.5, 0.75, 0.25, 0.9197, 0.25, 0.9197, 0.08029, 0.75, 0.25, 0.75, 0.4197, 0.9197, 0.25, 0.75, 0.4197, 0.9197, 0.4197, 0.9197, 0.25, 0.125, 0.9544, 0.0625, 0.9087, 0.125, 0.9087, 0.125, 0.9544, 0.0625, 0.9544, 0.0625, 0.9087, 0.0625, 0.9544, 0.0, 0.9087, 0.0625, 0.9087, 0.1875, 0.9087, 0.125, 0.9544, 0.125, 0.9087, 0.1875, 0.9087, 0.1875, 0.9544, 0.125, 0.9544, 0.1875, 0.9544, 0.125, 1.0, 0.125, 0.9544, 0.37, 0.37, 0.2439, 0.37, 0.3661, 0.3287, 0.25, 0.49, 0.2439, 0.37, 0.37, 0.37, 0.3125, 0.9087, 0.25, 0.9544, 0.25, 0.9087, 0.3125, 0.9087, 0.3125, 0.9544, 0.25, 0.9544, 0.3125, 0.9544, 0.25, 1.0, 0.25, 0.9544, 0.4375, 0.9087, 0.375, 0.9544, 0.375, 0.9087, 0.4375, 0.9087, 0.4375, 0.9544, 0.375, 0.9544, 0.4375, 0.9544, 0.375, 1.0, 0.375, 0.9544, 0.5625, 0.9087, 0.5, 0.9544, 0.5, 0.9087, 0.5625, 0.9087, 0.5625, 0.9544, 0.5, 0.9544, 0.5625, 0.9544, 0.5, 1.0, 0.5, 0.9544, 0.75, 0.9544, 0.6875, 0.9087, 0.75, 0.9087, 0.75, 0.9544, 0.6875, 0.9544, 0.6875, 0.9087, 0.6875, 0.9544, 0.625, 0.9087, 0.6875, 0.9087, 0.875, 0.9544, 0.8125, 0.9087, 0.875, 0.9087, 0.875, 0.9544, 0.8125, 0.9544, 0.8125, 0.9087, 0.8125, 0.9544, 0.75, 0.9087, 0.8125, 0.9087, 1.0, 0.9544, 0.9375, 0.9087, 1.0, 0.9087, 1.0, 0.9544, 0.9375, 0.9544, 0.9375, 0.9087, 0.9375, 0.9544, 0.875, 0.9087, 0.9375, 0.9087, 0.2149, 0.1651, 0.25, 0.25, 0.09095, 0.25, 0.1267, 0.2017, 0.2439, 0.37, 0.1854, 0.3146, 0.1854, 0.3146, 0.2439, 0.37, 0.279, 0.101, 0.1899, 0.1052, 0.3349, 0.04515, 0.4233, 0.1782, 0.4153, 0.1651, 0.4549, 0.1651, 0.4153, 0.1651, 0.4233, 0.1782, 0.4233, 0.1782, 0.4153, 0.1651, 0.3957, 0.09023, 0.4153, 0.1651, 0.4153, 0.1651, 0.3957, 0.09023, 0.09095, 0.25, 0.1854, 0.3146, 0.13, 0.37, 0.01, 0.25, 0.1899, 0.1052, 0.279, 0.101, 0.279, 0.101, 0.1899, 0.1052, 0.4233, 0.1782, 0.4486, 0.25, 0.4486, 0.25, 0.4233, 0.1782, 0.1854, 0.3146, 0.2439, 0.37, 0.13, 0.37, 0.1267, 0.2017, 0.09095, 0.25, 0.01, 0.25, 0.1638, 0.144, 0.1899, 0.1052, 0.1899, 0.1052, 0.1638, 0.144, 0.2149, 0.1651, 0.4153, 0.1651, 0.4233, 0.1782, 0.25, 0.25, 0.25, 0.25, 0.1854, 0.3146, 0.09095, 0.25, 0.1638, 0.144, 0.1899, 0.1052, 0.279, 0.101, 0.2149, 0.1651, 0.4486, 0.25, 0.3472, 0.3468, 0.25, 0.25, 0.279, 0.101, 0.3956, 0.09029, 0.2149, 0.1651, 0.4233, 0.1782, 0.4486, 0.25, 0.25, 0.25, 0.3957, 0.09023, 0.4153, 0.1651, 0.2149, 0.1651, 0.3956, 0.09029, 0.1267, 0.2017, 0.1638, 0.144, 0.2149, 0.1651, 0.2439, 0.37, 0.3472, 0.3468, 0.3661, 0.3287, 0.1267, 0.2017, 0.1638, 0.144, 0.1638, 0.144, 0.1267, 0.2017, 0.279, 0.101, 0.3956, 0.09029, 0.3956, 0.09029, 0.279, 0.101, 0.3956, 0.09029, 0.3957, 0.09023, 0.3957, 0.09023, 0.3956, 0.09029, 0.1854, 0.3146, 0.09095, 0.25, 0.09095, 0.25, 0.1854, 0.3146, 0.49, 0.25, 0.37, 0.37, 0.3661, 0.3287, 0.4486, 0.25, 0.25, 0.49, 0.13, 0.37, 0.2439, 0.37, 0.3349, 0.04515, 0.4197, 0.08029, 0.3957, 0.09023, 0.3956, 0.09029, 0.279, 0.101, 0.3349, 0.04515, 0.25, 0.25, 0.3472, 0.3468, 0.0, 0.0, 0.25, 0.25, 0.0, 0.0, 0.1854, 0.3146, 0.0, 0.0, 0.3472, 0.3468, 0.2439, 0.37, 0.25, 0.01, 0.3349, 0.04515, 0.1899, 0.1052])
me_cone_001.use_remesh_fix_poles = True
me_cone_001.use_remesh_preserve_attributes = False
me_cone_001.update()
me_plane = bpy.data.meshes.new('Plane')
me_plane.from_pydata([(-110.0, -110.0, 0.0), (110.0, -110.0, 0.0), (-110.0, 110.0, 0.0), (110.0, 110.0, 0.0)], [], [(0, 1, 3, 2)])
_uv = me_plane.uv_layers.new(name='UVMap')
_uv.uv.foreach_set('vector', [0.0, 0.0, 1.0, 0.0, 1.0, 1.0, 0.0, 1.0])
me_plane.use_remesh_fix_poles = True
me_plane.use_remesh_preserve_attributes = False
me_plane.update()

# ---- objects
ob_cone = bpy.data.objects.new('Cone', me_cone_001)
ob_camera = bpy.data.objects.new('Camera', cam_camera_001)
ob_area = bpy.data.objects.new('Area', light_area)
ob_point = bpy.data.objects.new('Point', light_point)
ob_point_001 = bpy.data.objects.new('Point.001', light_point_001)
ob_point_002 = bpy.data.objects.new('Point.002', light_point_002)
ob_plane = bpy.data.objects.new('Plane', me_plane)

# ---- transforms, parenting, visibility, modifiers, constraints
ob_cone.location = (0.0, 0.0, 0.0)
ob_cone.scale = (26.54, 26.54, 26.54)
ob_camera.location = (-382.9, 80.65, 299.0)
ob_camera.rotation_euler = (0.9565, -1.428e-05, 4.468)
ob_camera.scale = (56.62, 56.62, 56.62)
ob_area.location = (0.0, 0.0, 232.0)
ob_area.rotation_euler = (3.142, 0.0, 3.142)
ob_area.scale = (-685.8, -685.8, -685.8)
ob_point.location = (0.0, 0.0, 4.055)
ob_point_001.location = (0.0, 0.0, 176.7)
ob_point_002.location = (0.0, 0.0, 102.1)
ob_plane.location = (0.0, 0.0, 0.0)

# ---- collection membership
col_collection.objects.link(ob_cone)
col_collection.objects.link(ob_camera)
col_collection.objects.link(ob_area)
col_collection.objects.link(ob_point)
col_collection.objects.link(ob_point_001)
col_collection.objects.link(ob_point_002)
col_collection.objects.link(ob_plane)

# ---- scene / render settings (as saved in the file)
scene.camera = ob_camera
scene.frame_start = 1; scene.frame_end = 250; scene.frame_set(0)
scene.render.engine = 'BLENDER_EEVEE_NEXT'
scene.cycles.sampling_pattern = 'TABULATED_SOBOL'
scene.cycles.use_light_tree = False
scene.view_settings.view_transform = 'Filmic'
scene.unit_settings.scale_length = 0.001
bpy.context.view_layer.update()
